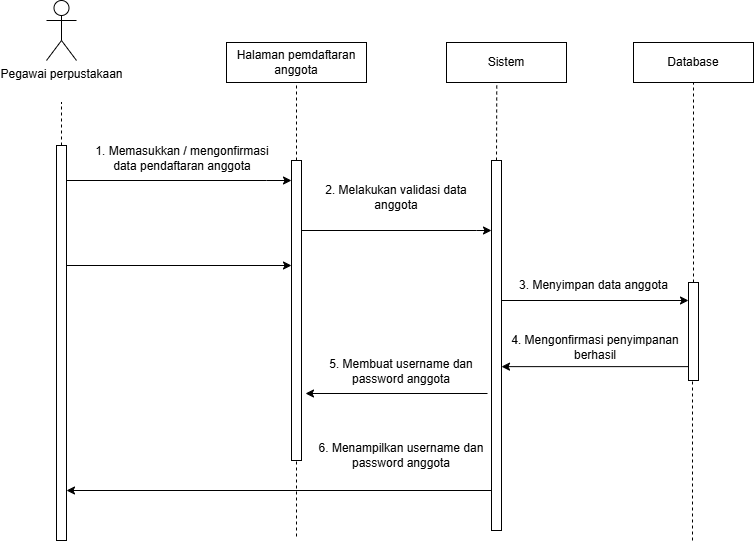

The diagram above was exported from draw.io. Its source (the exported page's mxGraphModel, read from the mxfile embedded in the PNG):
<mxGraphModel dx="1042" dy="626" grid="1" gridSize="10" guides="1" tooltips="1" connect="1" arrows="1" fold="1" page="1" pageScale="1" pageWidth="850" pageHeight="1100" math="0" shadow="0">
  <root>
    <mxCell id="0" />
    <mxCell id="1" parent="0" />
    <mxCell id="rzvQrPUxlzrloPLjj3Ir-1" parent="1" style="rounded=0;whiteSpace=wrap;html=1;" value="Halaman pemdaftaran anggota" vertex="1">
      <mxGeometry height="40" width="140" x="250" y="142" as="geometry" />
    </mxCell>
    <mxCell id="rzvQrPUxlzrloPLjj3Ir-2" parent="1" style="rounded=0;whiteSpace=wrap;html=1;" value="Sistem" vertex="1">
      <mxGeometry height="40" width="120" x="470" y="142" as="geometry" />
    </mxCell>
    <mxCell id="rzvQrPUxlzrloPLjj3Ir-3" parent="1" style="rounded=0;whiteSpace=wrap;html=1;" value="Database" vertex="1">
      <mxGeometry height="40" width="120" x="657" y="142" as="geometry" />
    </mxCell>
    <mxCell id="rzvQrPUxlzrloPLjj3Ir-4" parent="1" style="html=1;points=[[0,0,0,0,5],[0,1,0,0,-5],[1,0,0,0,5],[1,1,0,0,-5]];perimeter=orthogonalPerimeter;outlineConnect=0;targetShapes=umlLifeline;portConstraint=eastwest;newEdgeStyle={&quot;curved&quot;:0,&quot;rounded&quot;:0};" value="" vertex="1">
      <mxGeometry height="300" width="10" x="315" y="260" as="geometry" />
    </mxCell>
    <mxCell id="rzvQrPUxlzrloPLjj3Ir-5" edge="1" parent="1" source="rzvQrPUxlzrloPLjj3Ir-24" style="endArrow=classic;html=1;rounded=0;" target="rzvQrPUxlzrloPLjj3Ir-4" value="">
      <mxGeometry height="50" relative="1" width="50" as="geometry">
        <Array as="points">
          <mxPoint x="290" y="280" />
        </Array>
        <mxPoint x="316" y="289.37699999999995" as="sourcePoint" />
        <mxPoint x="310" y="289" as="targetPoint" />
      </mxGeometry>
    </mxCell>
    <mxCell id="rzvQrPUxlzrloPLjj3Ir-6" edge="1" parent="1" style="endArrow=none;dashed=1;html=1;rounded=0;entryX=0.5;entryY=1;entryDx=0;entryDy=0;" target="rzvQrPUxlzrloPLjj3Ir-1" value="">
      <mxGeometry height="50" relative="1" width="50" as="geometry">
        <mxPoint x="320" y="260" as="sourcePoint" />
        <mxPoint x="320" y="224" as="targetPoint" />
      </mxGeometry>
    </mxCell>
    <mxCell id="rzvQrPUxlzrloPLjj3Ir-7" parent="1" style="text;html=1;whiteSpace=wrap;strokeColor=none;fillColor=none;align=center;verticalAlign=middle;rounded=0;" value="1. Memasukkan / mengonfirmasi data pendaftaran anggota" vertex="1">
      <mxGeometry height="30" width="188" x="112" y="243" as="geometry" />
    </mxCell>
    <mxCell id="rzvQrPUxlzrloPLjj3Ir-8" parent="1" style="text;html=1;whiteSpace=wrap;strokeColor=none;fillColor=none;align=center;verticalAlign=middle;rounded=0;" value="2. Melakukan validasi data anggota" vertex="1">
      <mxGeometry height="30" width="190" x="325" y="282" as="geometry" />
    </mxCell>
    <mxCell id="rzvQrPUxlzrloPLjj3Ir-9" parent="1" style="text;html=1;whiteSpace=wrap;strokeColor=none;fillColor=none;align=center;verticalAlign=middle;rounded=0;" value="3. Menyimpan data anggota" vertex="1">
      <mxGeometry height="30" width="165" x="535" y="370" as="geometry" />
    </mxCell>
    <mxCell id="rzvQrPUxlzrloPLjj3Ir-10" edge="1" parent="1" style="endArrow=none;dashed=1;html=1;rounded=0;entryX=0.419;entryY=1;entryDx=0;entryDy=0;entryPerimeter=0;" target="rzvQrPUxlzrloPLjj3Ir-2" value="">
      <mxGeometry height="50" relative="1" width="50" as="geometry">
        <mxPoint x="520" y="260" as="sourcePoint" />
        <mxPoint x="520" y="212" as="targetPoint" />
      </mxGeometry>
    </mxCell>
    <mxCell id="rzvQrPUxlzrloPLjj3Ir-11" edge="1" parent="1" style="endArrow=classic;html=1;rounded=0;" target="rzvQrPUxlzrloPLjj3Ir-4" value="">
      <mxGeometry height="50" relative="1" width="50" as="geometry">
        <mxPoint x="80" y="364.996" as="sourcePoint" />
        <mxPoint x="515" y="364.996" as="targetPoint" />
      </mxGeometry>
    </mxCell>
    <mxCell id="rzvQrPUxlzrloPLjj3Ir-12" parent="1" style="text;html=1;whiteSpace=wrap;strokeColor=none;fillColor=none;align=center;verticalAlign=middle;rounded=0;" value="4. Mengonfirmasi penyimpanan berhasil" vertex="1">
      <mxGeometry height="30" width="170" x="534" y="432" as="geometry" />
    </mxCell>
    <mxCell id="rzvQrPUxlzrloPLjj3Ir-13" edge="1" parent="1" source="rzvQrPUxlzrloPLjj3Ir-29" style="endArrow=none;dashed=1;html=1;rounded=0;entryX=0.5;entryY=1;entryDx=0;entryDy=0;" target="rzvQrPUxlzrloPLjj3Ir-3" value="">
      <mxGeometry height="50" relative="1" width="50" as="geometry">
        <mxPoint x="710" y="290" as="sourcePoint" />
        <mxPoint x="717" y="224" as="targetPoint" />
      </mxGeometry>
    </mxCell>
    <mxCell id="rzvQrPUxlzrloPLjj3Ir-14" edge="1" parent="1" style="endArrow=classic;html=1;rounded=0;" value="">
      <mxGeometry height="50" relative="1" width="50" as="geometry">
        <mxPoint x="712" y="466.13" as="sourcePoint" />
        <mxPoint x="525" y="466.13" as="targetPoint" />
      </mxGeometry>
    </mxCell>
    <mxCell id="rzvQrPUxlzrloPLjj3Ir-17" parent="1" style="text;html=1;whiteSpace=wrap;strokeColor=none;fillColor=none;align=center;verticalAlign=middle;rounded=0;rotation=0;" value="5. Membuat username dan password anggota" vertex="1">
      <mxGeometry height="30" width="170" x="340" y="456" as="geometry" />
    </mxCell>
    <mxCell id="rzvQrPUxlzrloPLjj3Ir-18" edge="1" parent="1" style="endArrow=none;dashed=1;html=1;rounded=0;" target="rzvQrPUxlzrloPLjj3Ir-29" value="">
      <mxGeometry height="50" relative="1" width="50" as="geometry">
        <mxPoint x="716" y="640" as="sourcePoint" />
        <mxPoint x="716.34" y="544" as="targetPoint" />
      </mxGeometry>
    </mxCell>
    <mxCell id="rzvQrPUxlzrloPLjj3Ir-19" edge="1" parent="1" style="endArrow=classic;html=1;rounded=0;entryX=1.5;entryY=0.929;entryDx=0;entryDy=0;entryPerimeter=0;" value="">
      <mxGeometry height="50" relative="1" width="50" as="geometry">
        <mxPoint x="511" y="493" as="sourcePoint" />
        <mxPoint x="329" y="493" as="targetPoint" />
      </mxGeometry>
    </mxCell>
    <mxCell id="rzvQrPUxlzrloPLjj3Ir-20" edge="1" parent="1" style="endArrow=none;dashed=1;html=1;rounded=0;" target="rzvQrPUxlzrloPLjj3Ir-4" value="">
      <mxGeometry height="50" relative="1" width="50" as="geometry">
        <mxPoint x="320" y="636" as="sourcePoint" />
        <mxPoint x="320" y="480" as="targetPoint" />
      </mxGeometry>
    </mxCell>
    <mxCell id="rzvQrPUxlzrloPLjj3Ir-21" parent="1" style="text;html=1;whiteSpace=wrap;strokeColor=none;fillColor=none;align=center;verticalAlign=middle;rounded=0;" value="6. Menampilkan username dan password anggota" vertex="1">
      <mxGeometry height="30" width="200" x="325" y="540" as="geometry" />
    </mxCell>
    <mxCell id="rzvQrPUxlzrloPLjj3Ir-23" edge="1" parent="1" style="endArrow=none;dashed=1;html=1;rounded=0;entryX=0.5;entryY=1;entryDx=0;entryDy=0;" value="">
      <mxGeometry height="50" relative="1" width="50" as="geometry">
        <mxPoint x="520" y="630" as="sourcePoint" />
        <mxPoint x="519.52" y="560" as="targetPoint" />
      </mxGeometry>
    </mxCell>
    <mxCell id="rzvQrPUxlzrloPLjj3Ir-24" parent="1" style="html=1;points=[[0,0,0,0,5],[0,1,0,0,-5],[1,0,0,0,5],[1,1,0,0,-5]];perimeter=orthogonalPerimeter;outlineConnect=0;targetShapes=umlLifeline;portConstraint=eastwest;newEdgeStyle={&quot;curved&quot;:0,&quot;rounded&quot;:0};" value="" vertex="1">
      <mxGeometry height="395" width="10" x="80" y="245" as="geometry" />
    </mxCell>
    <mxCell id="rzvQrPUxlzrloPLjj3Ir-25" parent="1" style="shape=umlActor;verticalLabelPosition=bottom;verticalAlign=top;html=1;" value="Pegawai perpustakaan" vertex="1">
      <mxGeometry height="60" width="30" x="70" y="100" as="geometry" />
    </mxCell>
    <mxCell id="rzvQrPUxlzrloPLjj3Ir-26" edge="1" parent="1" source="rzvQrPUxlzrloPLjj3Ir-24" style="endArrow=none;dashed=1;html=1;rounded=0;" value="">
      <mxGeometry height="50" relative="1" width="50" as="geometry">
        <mxPoint x="-160" y="345" as="sourcePoint" />
        <mxPoint x="85" y="202" as="targetPoint" />
      </mxGeometry>
    </mxCell>
    <mxCell id="rzvQrPUxlzrloPLjj3Ir-27" parent="1" style="html=1;points=[[0,0,0,0,5],[0,1,0,0,-5],[1,0,0,0,5],[1,1,0,0,-5]];perimeter=orthogonalPerimeter;outlineConnect=0;targetShapes=umlLifeline;portConstraint=eastwest;newEdgeStyle={&quot;curved&quot;:0,&quot;rounded&quot;:0};" value="" vertex="1">
      <mxGeometry height="370" width="10" x="515" y="260" as="geometry" />
    </mxCell>
    <mxCell id="rzvQrPUxlzrloPLjj3Ir-28" edge="1" parent="1" source="rzvQrPUxlzrloPLjj3Ir-4" style="endArrow=classic;html=1;rounded=0;" target="rzvQrPUxlzrloPLjj3Ir-27" value="">
      <mxGeometry height="50" relative="1" width="50" as="geometry">
        <Array as="points">
          <mxPoint x="500" y="330" />
        </Array>
        <mxPoint x="300" y="330" as="sourcePoint" />
        <mxPoint x="525" y="330" as="targetPoint" />
      </mxGeometry>
    </mxCell>
    <mxCell id="rzvQrPUxlzrloPLjj3Ir-29" parent="1" style="html=1;points=[[0,0,0,0,5],[0,1,0,0,-5],[1,0,0,0,5],[1,1,0,0,-5]];perimeter=orthogonalPerimeter;outlineConnect=0;targetShapes=umlLifeline;portConstraint=eastwest;newEdgeStyle={&quot;curved&quot;:0,&quot;rounded&quot;:0};" value="" vertex="1">
      <mxGeometry height="98" width="10" x="712" y="382" as="geometry" />
    </mxCell>
    <mxCell id="rzvQrPUxlzrloPLjj3Ir-30" edge="1" parent="1" style="endArrow=classic;html=1;rounded=0;" target="rzvQrPUxlzrloPLjj3Ir-29" value="">
      <mxGeometry height="50" relative="1" width="50" as="geometry">
        <mxPoint x="525" y="400" as="sourcePoint" />
        <mxPoint x="707" y="399.99999999999994" as="targetPoint" />
      </mxGeometry>
    </mxCell>
    <mxCell id="rzvQrPUxlzrloPLjj3Ir-32" edge="1" parent="1" style="endArrow=classic;html=1;rounded=0;" target="rzvQrPUxlzrloPLjj3Ir-24" value="">
      <mxGeometry height="50" relative="1" width="50" as="geometry">
        <mxPoint x="515" y="590" as="sourcePoint" />
        <mxPoint x="333" y="590" as="targetPoint" />
      </mxGeometry>
    </mxCell>
  </root>
</mxGraphModel>